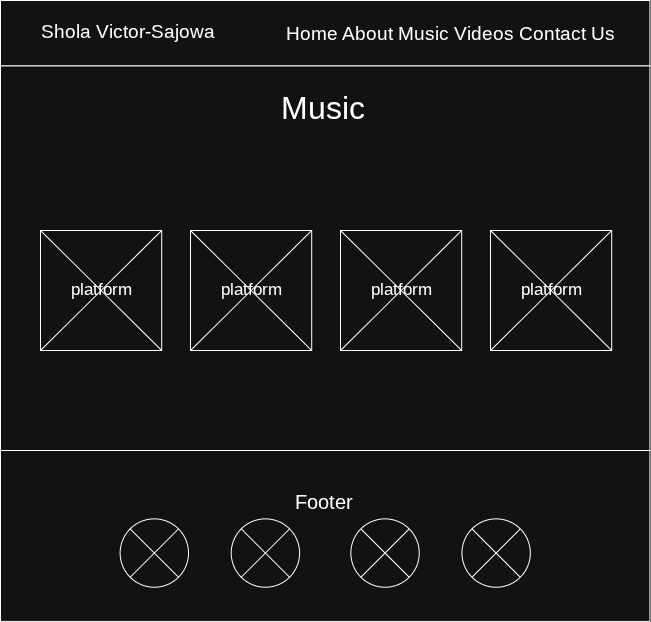

The diagram above was exported from draw.io. Its source (the exported page's mxGraphModel, read from the mxfile embedded in the PNG):
<mxGraphModel dx="1895" dy="1022" grid="1" gridSize="10" guides="1" tooltips="1" connect="1" arrows="1" fold="1" page="1" pageScale="1" pageWidth="850" pageHeight="1100" math="0" shadow="0">
  <root>
    <mxCell id="0" />
    <mxCell id="1" parent="0" />
    <mxCell id="wOTkNKzPn7FhVUnIaSZz-1" value="" style="rounded=0;whiteSpace=wrap;html=1;" vertex="1" parent="1">
      <mxGeometry x="160" y="110" width="649.45" height="65.45" as="geometry" />
    </mxCell>
    <mxCell id="wOTkNKzPn7FhVUnIaSZz-2" value="&lt;font style=&quot;font-size: 19px;&quot;&gt;Shola Victor-Sajowa&lt;/font&gt;" style="text;html=1;align=center;verticalAlign=middle;whiteSpace=wrap;rounded=0;" vertex="1" parent="1">
      <mxGeometry x="184.12" y="115.09000000000003" width="207.46" height="51.27" as="geometry" />
    </mxCell>
    <mxCell id="wOTkNKzPn7FhVUnIaSZz-3" value="" style="rounded=0;whiteSpace=wrap;html=1;" vertex="1" parent="1">
      <mxGeometry x="160" y="175.45" width="649.45" height="384.55" as="geometry" />
    </mxCell>
    <mxCell id="wOTkNKzPn7FhVUnIaSZz-4" value="" style="rounded=0;whiteSpace=wrap;html=1;" vertex="1" parent="1">
      <mxGeometry x="160" y="560.0009090909091" width="649.45" height="170.9090909090909" as="geometry" />
    </mxCell>
    <mxCell id="wOTkNKzPn7FhVUnIaSZz-5" value="&lt;font style=&quot;font-size: 20px;&quot;&gt;Footer&lt;/font&gt;" style="text;html=1;align=center;verticalAlign=middle;whiteSpace=wrap;rounded=0;" vertex="1" parent="1">
      <mxGeometry x="431.74355263157895" y="585.6372727272726" width="102.54473684210527" height="51.272727272727266" as="geometry" />
    </mxCell>
    <mxCell id="wOTkNKzPn7FhVUnIaSZz-6" value="&lt;font style=&quot;font-size: 32px;&quot;&gt;Music&lt;/font&gt;" style="text;html=1;whiteSpace=wrap;strokeColor=none;fillColor=none;align=center;verticalAlign=middle;rounded=0;" vertex="1" parent="1">
      <mxGeometry x="389.01657894736843" y="192.5454545454545" width="187.99868421052633" height="51.272727272727266" as="geometry" />
    </mxCell>
    <mxCell id="wOTkNKzPn7FhVUnIaSZz-23" value="&lt;font style=&quot;font-size: 19px;&quot;&gt;Home About Music Videos Contact Us&lt;/font&gt;" style="text;html=1;align=center;verticalAlign=middle;whiteSpace=wrap;rounded=0;" vertex="1" parent="1">
      <mxGeometry x="420" y="117.09000000000003" width="380" height="51.27" as="geometry" />
    </mxCell>
    <mxCell id="wOTkNKzPn7FhVUnIaSZz-24" value="" style="group" vertex="1" connectable="0" parent="1">
      <mxGeometry x="279.63552631578943" y="628.3645454545456" width="410.17894736842106" height="68.36363636363636" as="geometry" />
    </mxCell>
    <mxCell id="wOTkNKzPn7FhVUnIaSZz-25" value="" style="ellipse;whiteSpace=wrap;html=1;" vertex="1" parent="wOTkNKzPn7FhVUnIaSZz-24">
      <mxGeometry width="68.36315789473684" height="68.36363636363636" as="geometry" />
    </mxCell>
    <mxCell id="wOTkNKzPn7FhVUnIaSZz-26" value="" style="ellipse;whiteSpace=wrap;html=1;" vertex="1" parent="wOTkNKzPn7FhVUnIaSZz-24">
      <mxGeometry x="111.09013157894738" width="68.36315789473684" height="68.36363636363636" as="geometry" />
    </mxCell>
    <mxCell id="wOTkNKzPn7FhVUnIaSZz-27" value="" style="ellipse;whiteSpace=wrap;html=1;" vertex="1" parent="wOTkNKzPn7FhVUnIaSZz-24">
      <mxGeometry x="341.8157894736842" width="68.36315789473684" height="68.36363636363636" as="geometry" />
    </mxCell>
    <mxCell id="wOTkNKzPn7FhVUnIaSZz-28" value="" style="ellipse;whiteSpace=wrap;html=1;" vertex="1" parent="wOTkNKzPn7FhVUnIaSZz-24">
      <mxGeometry x="230.72565789473686" width="68.36315789473684" height="68.36363636363636" as="geometry" />
    </mxCell>
    <mxCell id="wOTkNKzPn7FhVUnIaSZz-29" value="" style="endArrow=none;html=1;rounded=0;exitX=0;exitY=1;exitDx=0;exitDy=0;entryX=1;entryY=0;entryDx=0;entryDy=0;" edge="1" parent="wOTkNKzPn7FhVUnIaSZz-24" source="wOTkNKzPn7FhVUnIaSZz-25" target="wOTkNKzPn7FhVUnIaSZz-25">
      <mxGeometry width="50" height="50" relative="1" as="geometry">
        <mxPoint x="-307.6342105263158" y="-247.8181818181818" as="sourcePoint" />
        <mxPoint x="-222.18026315789476" y="-333.27272727272725" as="targetPoint" />
      </mxGeometry>
    </mxCell>
    <mxCell id="wOTkNKzPn7FhVUnIaSZz-30" style="rounded=0;orthogonalLoop=1;jettySize=auto;html=1;exitX=0;exitY=0;exitDx=0;exitDy=0;entryX=1;entryY=1;entryDx=0;entryDy=0;endArrow=none;endFill=0;" edge="1" parent="wOTkNKzPn7FhVUnIaSZz-24" source="wOTkNKzPn7FhVUnIaSZz-25" target="wOTkNKzPn7FhVUnIaSZz-25">
      <mxGeometry relative="1" as="geometry" />
    </mxCell>
    <mxCell id="wOTkNKzPn7FhVUnIaSZz-31" style="rounded=0;orthogonalLoop=1;jettySize=auto;html=1;exitX=0;exitY=0;exitDx=0;exitDy=0;entryX=1;entryY=1;entryDx=0;entryDy=0;endArrow=none;endFill=0;" edge="1" parent="wOTkNKzPn7FhVUnIaSZz-24" source="wOTkNKzPn7FhVUnIaSZz-26" target="wOTkNKzPn7FhVUnIaSZz-26">
      <mxGeometry relative="1" as="geometry" />
    </mxCell>
    <mxCell id="wOTkNKzPn7FhVUnIaSZz-32" style="rounded=0;orthogonalLoop=1;jettySize=auto;html=1;exitX=0;exitY=1;exitDx=0;exitDy=0;entryX=1;entryY=0;entryDx=0;entryDy=0;endArrow=none;endFill=0;" edge="1" parent="wOTkNKzPn7FhVUnIaSZz-24" source="wOTkNKzPn7FhVUnIaSZz-26" target="wOTkNKzPn7FhVUnIaSZz-26">
      <mxGeometry relative="1" as="geometry" />
    </mxCell>
    <mxCell id="wOTkNKzPn7FhVUnIaSZz-33" style="rounded=0;orthogonalLoop=1;jettySize=auto;html=1;exitX=0;exitY=0;exitDx=0;exitDy=0;entryX=1;entryY=1;entryDx=0;entryDy=0;endArrow=none;endFill=0;" edge="1" parent="wOTkNKzPn7FhVUnIaSZz-24" source="wOTkNKzPn7FhVUnIaSZz-28" target="wOTkNKzPn7FhVUnIaSZz-28">
      <mxGeometry relative="1" as="geometry" />
    </mxCell>
    <mxCell id="wOTkNKzPn7FhVUnIaSZz-34" style="rounded=0;orthogonalLoop=1;jettySize=auto;html=1;exitX=0;exitY=1;exitDx=0;exitDy=0;entryX=1;entryY=0;entryDx=0;entryDy=0;endArrow=none;endFill=0;" edge="1" parent="wOTkNKzPn7FhVUnIaSZz-24" source="wOTkNKzPn7FhVUnIaSZz-28" target="wOTkNKzPn7FhVUnIaSZz-28">
      <mxGeometry relative="1" as="geometry" />
    </mxCell>
    <mxCell id="wOTkNKzPn7FhVUnIaSZz-35" style="rounded=0;orthogonalLoop=1;jettySize=auto;html=1;exitX=0;exitY=0;exitDx=0;exitDy=0;entryX=1;entryY=1;entryDx=0;entryDy=0;endArrow=none;endFill=0;" edge="1" parent="wOTkNKzPn7FhVUnIaSZz-24" source="wOTkNKzPn7FhVUnIaSZz-27" target="wOTkNKzPn7FhVUnIaSZz-27">
      <mxGeometry relative="1" as="geometry" />
    </mxCell>
    <mxCell id="wOTkNKzPn7FhVUnIaSZz-36" style="rounded=0;orthogonalLoop=1;jettySize=auto;html=1;exitX=0;exitY=1;exitDx=0;exitDy=0;entryX=1;entryY=0;entryDx=0;entryDy=0;endArrow=none;endFill=0;" edge="1" parent="wOTkNKzPn7FhVUnIaSZz-24" source="wOTkNKzPn7FhVUnIaSZz-27" target="wOTkNKzPn7FhVUnIaSZz-27">
      <mxGeometry relative="1" as="geometry" />
    </mxCell>
    <mxCell id="wOTkNKzPn7FhVUnIaSZz-38" value="" style="group" vertex="1" connectable="0" parent="1">
      <mxGeometry x="200" y="340" width="121.2" height="120" as="geometry" />
    </mxCell>
    <mxCell id="wOTkNKzPn7FhVUnIaSZz-7" value="" style="rounded=0;whiteSpace=wrap;html=1;" vertex="1" parent="wOTkNKzPn7FhVUnIaSZz-38">
      <mxGeometry width="121.20000000000002" height="120.00000000000001" as="geometry" />
    </mxCell>
    <mxCell id="wOTkNKzPn7FhVUnIaSZz-11" value="platform" style="text;html=1;whiteSpace=wrap;strokeColor=none;fillColor=none;align=center;verticalAlign=middle;rounded=0;fontSize=17;" vertex="1" parent="wOTkNKzPn7FhVUnIaSZz-38">
      <mxGeometry x="24.599999999999987" y="42.00000000000004" width="72.00000000000001" height="36" as="geometry" />
    </mxCell>
    <mxCell id="wOTkNKzPn7FhVUnIaSZz-15" style="rounded=0;orthogonalLoop=1;jettySize=auto;html=1;exitX=0;exitY=0;exitDx=0;exitDy=0;entryX=1;entryY=1;entryDx=0;entryDy=0;endArrow=none;endFill=0;" edge="1" parent="wOTkNKzPn7FhVUnIaSZz-38" source="wOTkNKzPn7FhVUnIaSZz-7" target="wOTkNKzPn7FhVUnIaSZz-7">
      <mxGeometry relative="1" as="geometry" />
    </mxCell>
    <mxCell id="wOTkNKzPn7FhVUnIaSZz-16" style="rounded=0;orthogonalLoop=1;jettySize=auto;html=1;exitX=0;exitY=1;exitDx=0;exitDy=0;entryX=1;entryY=0;entryDx=0;entryDy=0;endArrow=none;endFill=0;" edge="1" parent="wOTkNKzPn7FhVUnIaSZz-38" source="wOTkNKzPn7FhVUnIaSZz-7" target="wOTkNKzPn7FhVUnIaSZz-7">
      <mxGeometry relative="1" as="geometry" />
    </mxCell>
    <mxCell id="wOTkNKzPn7FhVUnIaSZz-39" value="" style="group" vertex="1" connectable="0" parent="1">
      <mxGeometry x="650" y="340" width="121.2" height="120" as="geometry" />
    </mxCell>
    <mxCell id="wOTkNKzPn7FhVUnIaSZz-40" value="" style="rounded=0;whiteSpace=wrap;html=1;" vertex="1" parent="wOTkNKzPn7FhVUnIaSZz-39">
      <mxGeometry width="121.20000000000002" height="120.00000000000001" as="geometry" />
    </mxCell>
    <mxCell id="wOTkNKzPn7FhVUnIaSZz-41" value="platform" style="text;html=1;whiteSpace=wrap;strokeColor=none;fillColor=none;align=center;verticalAlign=middle;rounded=0;fontSize=17;" vertex="1" parent="wOTkNKzPn7FhVUnIaSZz-39">
      <mxGeometry x="24.599999999999987" y="42.00000000000004" width="72.00000000000001" height="36" as="geometry" />
    </mxCell>
    <mxCell id="wOTkNKzPn7FhVUnIaSZz-42" style="rounded=0;orthogonalLoop=1;jettySize=auto;html=1;exitX=0;exitY=0;exitDx=0;exitDy=0;entryX=1;entryY=1;entryDx=0;entryDy=0;endArrow=none;endFill=0;" edge="1" parent="wOTkNKzPn7FhVUnIaSZz-39" source="wOTkNKzPn7FhVUnIaSZz-40" target="wOTkNKzPn7FhVUnIaSZz-40">
      <mxGeometry relative="1" as="geometry" />
    </mxCell>
    <mxCell id="wOTkNKzPn7FhVUnIaSZz-43" style="rounded=0;orthogonalLoop=1;jettySize=auto;html=1;exitX=0;exitY=1;exitDx=0;exitDy=0;entryX=1;entryY=0;entryDx=0;entryDy=0;endArrow=none;endFill=0;" edge="1" parent="wOTkNKzPn7FhVUnIaSZz-39" source="wOTkNKzPn7FhVUnIaSZz-40" target="wOTkNKzPn7FhVUnIaSZz-40">
      <mxGeometry relative="1" as="geometry" />
    </mxCell>
    <mxCell id="wOTkNKzPn7FhVUnIaSZz-44" value="" style="group" vertex="1" connectable="0" parent="1">
      <mxGeometry x="500" y="340" width="155.2" height="120" as="geometry" />
    </mxCell>
    <mxCell id="wOTkNKzPn7FhVUnIaSZz-45" value="" style="rounded=0;whiteSpace=wrap;html=1;" vertex="1" parent="wOTkNKzPn7FhVUnIaSZz-44">
      <mxGeometry width="121.20000000000002" height="120.00000000000001" as="geometry" />
    </mxCell>
    <mxCell id="wOTkNKzPn7FhVUnIaSZz-46" value="platform" style="text;html=1;whiteSpace=wrap;strokeColor=none;fillColor=none;align=center;verticalAlign=middle;rounded=0;fontSize=17;" vertex="1" parent="wOTkNKzPn7FhVUnIaSZz-44">
      <mxGeometry x="24.599999999999987" y="42.00000000000004" width="72.00000000000001" height="36" as="geometry" />
    </mxCell>
    <mxCell id="wOTkNKzPn7FhVUnIaSZz-47" style="rounded=0;orthogonalLoop=1;jettySize=auto;html=1;exitX=0;exitY=0;exitDx=0;exitDy=0;entryX=1;entryY=1;entryDx=0;entryDy=0;endArrow=none;endFill=0;" edge="1" parent="wOTkNKzPn7FhVUnIaSZz-44" source="wOTkNKzPn7FhVUnIaSZz-45" target="wOTkNKzPn7FhVUnIaSZz-45">
      <mxGeometry relative="1" as="geometry" />
    </mxCell>
    <mxCell id="wOTkNKzPn7FhVUnIaSZz-48" style="rounded=0;orthogonalLoop=1;jettySize=auto;html=1;exitX=0;exitY=1;exitDx=0;exitDy=0;entryX=1;entryY=0;entryDx=0;entryDy=0;endArrow=none;endFill=0;" edge="1" parent="wOTkNKzPn7FhVUnIaSZz-44" source="wOTkNKzPn7FhVUnIaSZz-45" target="wOTkNKzPn7FhVUnIaSZz-45">
      <mxGeometry relative="1" as="geometry" />
    </mxCell>
    <mxCell id="wOTkNKzPn7FhVUnIaSZz-49" value="" style="group" vertex="1" connectable="0" parent="1">
      <mxGeometry x="350" y="340" width="121.2" height="120" as="geometry" />
    </mxCell>
    <mxCell id="wOTkNKzPn7FhVUnIaSZz-50" value="" style="rounded=0;whiteSpace=wrap;html=1;" vertex="1" parent="wOTkNKzPn7FhVUnIaSZz-49">
      <mxGeometry width="121.20000000000002" height="120.00000000000001" as="geometry" />
    </mxCell>
    <mxCell id="wOTkNKzPn7FhVUnIaSZz-51" value="platform" style="text;html=1;whiteSpace=wrap;strokeColor=none;fillColor=none;align=center;verticalAlign=middle;rounded=0;fontSize=17;" vertex="1" parent="wOTkNKzPn7FhVUnIaSZz-49">
      <mxGeometry x="24.599999999999987" y="42.00000000000004" width="72.00000000000001" height="36" as="geometry" />
    </mxCell>
    <mxCell id="wOTkNKzPn7FhVUnIaSZz-52" style="rounded=0;orthogonalLoop=1;jettySize=auto;html=1;exitX=0;exitY=0;exitDx=0;exitDy=0;entryX=1;entryY=1;entryDx=0;entryDy=0;endArrow=none;endFill=0;" edge="1" parent="wOTkNKzPn7FhVUnIaSZz-49" source="wOTkNKzPn7FhVUnIaSZz-50" target="wOTkNKzPn7FhVUnIaSZz-50">
      <mxGeometry relative="1" as="geometry" />
    </mxCell>
    <mxCell id="wOTkNKzPn7FhVUnIaSZz-53" style="rounded=0;orthogonalLoop=1;jettySize=auto;html=1;exitX=0;exitY=1;exitDx=0;exitDy=0;entryX=1;entryY=0;entryDx=0;entryDy=0;endArrow=none;endFill=0;" edge="1" parent="wOTkNKzPn7FhVUnIaSZz-49" source="wOTkNKzPn7FhVUnIaSZz-50" target="wOTkNKzPn7FhVUnIaSZz-50">
      <mxGeometry relative="1" as="geometry" />
    </mxCell>
  </root>
</mxGraphModel>